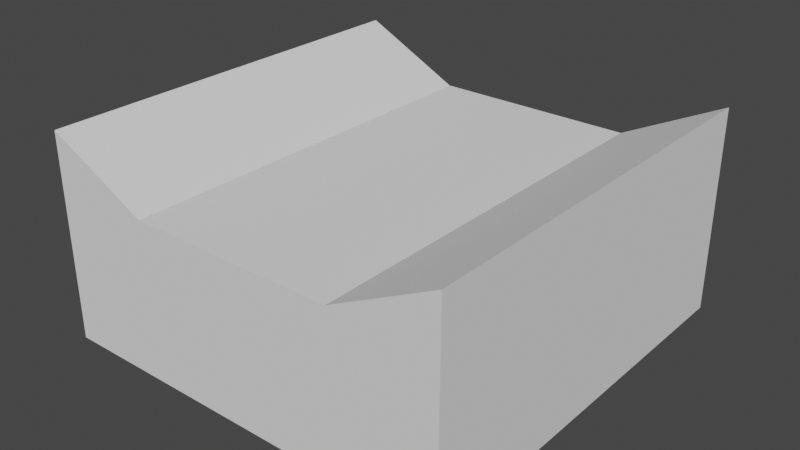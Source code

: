 # Source: shallow_slope_path.blend  (saved by Blender 2.90.8; exported with 4.5.12 LTS)
import bpy
from mathutils import Matrix  # noqa: F401  (used for matrix-valued properties, if any)

bpy.ops.wm.read_factory_settings(use_empty=True)
scene = bpy.context.scene
scene.name = 'Scene'

# ---- world
world_world = bpy.data.worlds.new('World'); scene.world = world_world
world_world.use_nodes = True; world_world.node_tree.nodes.clear()
_N = world_world.node_tree.nodes; _L = world_world.node_tree.links
n0 = _N.new('ShaderNodeOutputWorld'); n0.name = 'World Output'; n0.location = (300, 300)
n1 = _N.new('ShaderNodeBackground'); n1.name = 'Background'; n1.location = (10, 300)
n1.inputs[0].default_value = (0.05088, 0.05088, 0.05088, 1.0)
_L.new(n1.outputs[0], n0.inputs[0])
n0.is_active_output = True
world_world.color = (0.05088, 0.05088, 0.05088)
world_world.use_sun_shadow = False
world_world.sun_shadow_jitter_overblur = 0.0

# ---- meshes
me_cube_033 = bpy.data.meshes.new('Cube.033')
me_cube_033.from_pydata([(-1.0, -1.0, -1.0), (-1.0, -1.0, 1.0), (-1.0, 1.0, -1.0), (-1.0, 1.0, 1.0), (1.0, -1.0, -1.0), (1.0, -1.0, 1.0), (1.0, 1.0, -1.0), (1.0, 1.0, 1.0), (0.5, 1.0, 0.5), (0.5, -1.0, 0.5), (-0.5, 1.0, 0.5), (-0.5, -1.0, 0.5)], [], [(0, 1, 3, 2), (1, 11, 10, 3), (6, 7, 5, 4), (3, 10, 8, 7, 6, 2), (2, 6, 4, 0), (1, 0, 4, 5, 9, 11), (7, 8, 9, 5), (10, 11, 9, 8)])
_uv = me_cube_033.uv_layers.new(name='UVMap')
_uv.uv.foreach_set('vector', [0.375, 0.0, 0.625, 0.0, 0.625, 0.25, 0.375, 0.25, 0.625, 0.0, 0.2824, 0.75, 0.1528, 0.75, 0.625, 0.25, 0.375, 0.5, 0.625, 0.5, 0.625, 0.75, 0.375, 0.75, 0.625, 0.25, 0.1528, 0.75, 0.1528, 0.5, 0.625, 0.5, 0.375, 0.5, 0.125, 0.5, 0.125, 0.5, 0.375, 0.5, 0.375, 0.75, 0.125, 0.75, 0.625, 0.0, 0.125, 0.75, 0.375, 0.75, 0.625, 0.75, 0.2824, 0.5, 0.2824, 0.75, 0.625, 0.5, 0.1528, 0.5, 0.2824, 0.5, 0.625, 0.75, 0.1528, 0.75, 0.2824, 0.75, 0.2824, 0.5, 0.1528, 0.5])
me_cube_033.use_remesh_fix_poles = True
me_cube_033.use_remesh_preserve_attributes = False
me_cube_033.use_mirror_vertex_groups = False
me_cube_033.update()

# ---- objects
ob_cube_031 = bpy.data.objects.new('Cube.031', me_cube_033)

# ---- transforms, parenting, visibility, modifiers, constraints
ob_cube_031.location = (0.0, 0.0, 0.5)
ob_cube_031.scale = (1.0, 1.0, 0.5)
ob_cube_031.lineart.crease_threshold = 0.0

# ---- collection membership
scene.collection.objects.link(ob_cube_031)

# ---- scene / render settings (as saved in the file)
scene.frame_start = 1; scene.frame_end = 250; scene.frame_set(1)
scene.render.engine = 'BLENDER_EEVEE_NEXT'
scene.cycles.use_denoising = False
scene.cycles.samples = 128
scene.cycles.sampling_pattern = 'TABULATED_SOBOL'
scene.cycles.use_adaptive_sampling = False
scene.cycles.use_light_tree = False
scene.view_settings.view_transform = 'Filmic'
bpy.context.view_layer.update()

# ---- added for rendering (the .blend has no active camera and no usable light): camera, sun
cam_auto = bpy.data.cameras.new('AutoCamera')
cam_auto.lens = 50.0
cam_auto.sensor_width = 36.0
cam_auto.clip_end = 1000.0
ob_auto_camera = bpy.data.objects.new('AutoCamera', cam_auto)
scene.collection.objects.link(ob_auto_camera)
ob_auto_camera.location = (2.77567, -3.33081, 2.72054)
ob_auto_camera.rotation_euler = (1.09748, -7.21219e-08, 0.694738)
scene.camera = ob_auto_camera
light_auto_sun = bpy.data.lights.new('AutoSun', 'SUN')
light_auto_sun.energy = 3.0
light_auto_sun.angle = 0.0523599
ob_auto_sun = bpy.data.objects.new('AutoSun', light_auto_sun)
scene.collection.objects.link(ob_auto_sun)
ob_auto_sun.rotation_euler = (0.872665, 0.174533, 0.523599)
bpy.context.view_layer.update()
